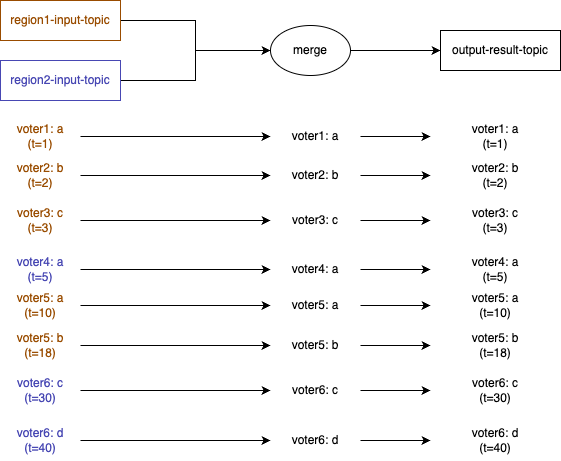

The diagram above was exported from draw.io. Its source (the exported page's mxGraphModel, read from the mxfile embedded in the PNG):
<mxGraphModel dx="499" dy="948" grid="1" gridSize="10" guides="1" tooltips="1" connect="1" arrows="1" fold="1" page="1" pageScale="1" pageWidth="1169" pageHeight="827" math="0" shadow="0">
  <root>
    <mxCell id="0" />
    <mxCell id="1" parent="0" />
    <mxCell id="pKS4B4EWEE2jMQGI_RAB-51" style="edgeStyle=orthogonalEdgeStyle;rounded=0;orthogonalLoop=1;jettySize=auto;html=1;entryX=0;entryY=0.5;entryDx=0;entryDy=0;strokeColor=#000000;fontColor=#000000;" parent="1" source="pKS4B4EWEE2jMQGI_RAB-52" target="pKS4B4EWEE2jMQGI_RAB-54" edge="1">
      <mxGeometry relative="1" as="geometry" />
    </mxCell>
    <mxCell id="pKS4B4EWEE2jMQGI_RAB-52" value="&lt;div&gt;&lt;font color=&quot;#994c00&quot;&gt;region1-input-topic&lt;/font&gt;&lt;/div&gt;" style="rounded=0;whiteSpace=wrap;html=1;strokeColor=#994C00;fontColor=#000000;" parent="1" vertex="1">
      <mxGeometry x="80" y="130" width="120" height="40" as="geometry" />
    </mxCell>
    <mxCell id="UVN9ZvTIUVG2hzxVgpi9-4" style="edgeStyle=orthogonalEdgeStyle;rounded=0;orthogonalLoop=1;jettySize=auto;html=1;entryX=0;entryY=0.5;entryDx=0;entryDy=0;" parent="1" source="pKS4B4EWEE2jMQGI_RAB-54" target="cnL0BJFdg0d7fFRK8mFJ-2" edge="1">
      <mxGeometry relative="1" as="geometry" />
    </mxCell>
    <mxCell id="pKS4B4EWEE2jMQGI_RAB-54" value="merge" style="ellipse;whiteSpace=wrap;html=1;strokeColor=#000000;fontColor=#000000;" parent="1" vertex="1">
      <mxGeometry x="350" y="155" width="80" height="50" as="geometry" />
    </mxCell>
    <mxCell id="cnL0BJFdg0d7fFRK8mFJ-2" value="output-result-topic" style="rounded=0;whiteSpace=wrap;html=1;strokeColor=#000000;fontColor=#000000;" parent="1" vertex="1">
      <mxGeometry x="520" y="160" width="120" height="40" as="geometry" />
    </mxCell>
    <mxCell id="Bi6lJuceC_sSA9WiSDit-1" style="edgeStyle=orthogonalEdgeStyle;rounded=0;orthogonalLoop=1;jettySize=auto;html=1;entryX=0;entryY=0.5;entryDx=0;entryDy=0;" parent="1" source="Bi6lJuceC_sSA9WiSDit-2" target="Bi6lJuceC_sSA9WiSDit-4" edge="1">
      <mxGeometry relative="1" as="geometry" />
    </mxCell>
    <mxCell id="Bi6lJuceC_sSA9WiSDit-2" value="voter1: a&lt;div&gt;(t=1)&lt;/div&gt;" style="text;html=1;align=center;verticalAlign=middle;whiteSpace=wrap;rounded=0;fontColor=#994C00;" parent="1" vertex="1">
      <mxGeometry x="80" y="251" width="80" height="30" as="geometry" />
    </mxCell>
    <mxCell id="Bi6lJuceC_sSA9WiSDit-3" style="edgeStyle=orthogonalEdgeStyle;rounded=0;orthogonalLoop=1;jettySize=auto;html=1;" parent="1" source="Bi6lJuceC_sSA9WiSDit-4" target="Bi6lJuceC_sSA9WiSDit-5" edge="1">
      <mxGeometry relative="1" as="geometry" />
    </mxCell>
    <mxCell id="Bi6lJuceC_sSA9WiSDit-4" value="voter1: a" style="text;html=1;align=center;verticalAlign=middle;whiteSpace=wrap;rounded=0;fontColor=#000000;" parent="1" vertex="1">
      <mxGeometry x="350" y="251" width="90" height="30" as="geometry" />
    </mxCell>
    <mxCell id="Bi6lJuceC_sSA9WiSDit-5" value="&lt;div&gt;&lt;span style=&quot;background-color: initial;&quot;&gt;voter1: a&lt;/span&gt;&lt;/div&gt;&lt;div&gt;&lt;span style=&quot;background-color: initial;&quot;&gt;(t=1)&lt;/span&gt;&lt;br&gt;&lt;/div&gt;" style="text;html=1;align=center;verticalAlign=middle;whiteSpace=wrap;rounded=0;fontColor=#000000;" parent="1" vertex="1">
      <mxGeometry x="510" y="251" width="130" height="30" as="geometry" />
    </mxCell>
    <mxCell id="Bi6lJuceC_sSA9WiSDit-6" style="edgeStyle=orthogonalEdgeStyle;rounded=0;orthogonalLoop=1;jettySize=auto;html=1;entryX=0;entryY=0.5;entryDx=0;entryDy=0;" parent="1" source="Bi6lJuceC_sSA9WiSDit-7" target="Bi6lJuceC_sSA9WiSDit-9" edge="1">
      <mxGeometry relative="1" as="geometry" />
    </mxCell>
    <mxCell id="Bi6lJuceC_sSA9WiSDit-7" value="voter2: b&lt;div&gt;(t=2)&lt;/div&gt;" style="text;html=1;align=center;verticalAlign=middle;whiteSpace=wrap;rounded=0;fontColor=#994C00;" parent="1" vertex="1">
      <mxGeometry x="80" y="290" width="80" height="30" as="geometry" />
    </mxCell>
    <mxCell id="Bi6lJuceC_sSA9WiSDit-8" style="edgeStyle=orthogonalEdgeStyle;rounded=0;orthogonalLoop=1;jettySize=auto;html=1;entryX=0;entryY=0.5;entryDx=0;entryDy=0;" parent="1" source="Bi6lJuceC_sSA9WiSDit-9" target="Bi6lJuceC_sSA9WiSDit-10" edge="1">
      <mxGeometry relative="1" as="geometry" />
    </mxCell>
    <mxCell id="Bi6lJuceC_sSA9WiSDit-9" value="voter2: b" style="text;html=1;align=center;verticalAlign=middle;whiteSpace=wrap;rounded=0;fontColor=#000000;" parent="1" vertex="1">
      <mxGeometry x="350" y="290" width="90" height="30" as="geometry" />
    </mxCell>
    <mxCell id="Bi6lJuceC_sSA9WiSDit-10" value="&lt;div&gt;&lt;span style=&quot;background-color: initial;&quot;&gt;voter2: b&lt;/span&gt;&lt;/div&gt;&lt;div&gt;&lt;span style=&quot;background-color: initial;&quot;&gt;(t=2)&lt;/span&gt;&lt;br&gt;&lt;/div&gt;" style="text;html=1;align=center;verticalAlign=middle;whiteSpace=wrap;rounded=0;fontColor=#000000;" parent="1" vertex="1">
      <mxGeometry x="510" y="290" width="130" height="30" as="geometry" />
    </mxCell>
    <mxCell id="Bi6lJuceC_sSA9WiSDit-11" style="edgeStyle=orthogonalEdgeStyle;rounded=0;orthogonalLoop=1;jettySize=auto;html=1;entryX=0;entryY=0.5;entryDx=0;entryDy=0;" parent="1" source="Bi6lJuceC_sSA9WiSDit-12" target="Bi6lJuceC_sSA9WiSDit-14" edge="1">
      <mxGeometry relative="1" as="geometry" />
    </mxCell>
    <mxCell id="Bi6lJuceC_sSA9WiSDit-12" value="voter3: c&lt;div&gt;(t=3)&lt;/div&gt;" style="text;html=1;align=center;verticalAlign=middle;whiteSpace=wrap;rounded=0;fontColor=#994C00;" parent="1" vertex="1">
      <mxGeometry x="80" y="335" width="80" height="30" as="geometry" />
    </mxCell>
    <mxCell id="Bi6lJuceC_sSA9WiSDit-13" style="edgeStyle=orthogonalEdgeStyle;rounded=0;orthogonalLoop=1;jettySize=auto;html=1;" parent="1" source="Bi6lJuceC_sSA9WiSDit-14" target="Bi6lJuceC_sSA9WiSDit-15" edge="1">
      <mxGeometry relative="1" as="geometry" />
    </mxCell>
    <mxCell id="Bi6lJuceC_sSA9WiSDit-14" value="voter3: c" style="text;html=1;align=center;verticalAlign=middle;whiteSpace=wrap;rounded=0;fontColor=#000000;" parent="1" vertex="1">
      <mxGeometry x="350" y="335" width="90" height="30" as="geometry" />
    </mxCell>
    <mxCell id="Bi6lJuceC_sSA9WiSDit-15" value="&lt;div&gt;&lt;span style=&quot;background-color: initial;&quot;&gt;voter3: c&lt;/span&gt;&lt;/div&gt;&lt;div&gt;&lt;span style=&quot;background-color: initial;&quot;&gt;(t=3)&lt;/span&gt;&lt;br&gt;&lt;/div&gt;" style="text;html=1;align=center;verticalAlign=middle;whiteSpace=wrap;rounded=0;fontColor=#000000;" parent="1" vertex="1">
      <mxGeometry x="510" y="330" width="130" height="40" as="geometry" />
    </mxCell>
    <mxCell id="Bi6lJuceC_sSA9WiSDit-16" style="edgeStyle=orthogonalEdgeStyle;rounded=0;orthogonalLoop=1;jettySize=auto;html=1;entryX=0;entryY=0.5;entryDx=0;entryDy=0;" parent="1" source="Bi6lJuceC_sSA9WiSDit-17" target="Bi6lJuceC_sSA9WiSDit-19" edge="1">
      <mxGeometry relative="1" as="geometry" />
    </mxCell>
    <mxCell id="Bi6lJuceC_sSA9WiSDit-17" value="voter4: a&lt;div&gt;(t=5)&lt;/div&gt;" style="text;html=1;align=center;verticalAlign=middle;whiteSpace=wrap;rounded=0;fontColor=#4747B3;" parent="1" vertex="1">
      <mxGeometry x="80" y="384" width="80" height="30" as="geometry" />
    </mxCell>
    <mxCell id="Bi6lJuceC_sSA9WiSDit-18" style="edgeStyle=orthogonalEdgeStyle;rounded=0;orthogonalLoop=1;jettySize=auto;html=1;" parent="1" source="Bi6lJuceC_sSA9WiSDit-19" target="Bi6lJuceC_sSA9WiSDit-20" edge="1">
      <mxGeometry relative="1" as="geometry" />
    </mxCell>
    <mxCell id="Bi6lJuceC_sSA9WiSDit-19" value="voter4: a" style="text;html=1;align=center;verticalAlign=middle;whiteSpace=wrap;rounded=0;fontColor=#000000;" parent="1" vertex="1">
      <mxGeometry x="350" y="384" width="90" height="30" as="geometry" />
    </mxCell>
    <mxCell id="Bi6lJuceC_sSA9WiSDit-20" value="&lt;div&gt;&lt;span style=&quot;background-color: initial;&quot;&gt;voter4: a&lt;/span&gt;&lt;/div&gt;&lt;div&gt;&lt;span style=&quot;background-color: initial;&quot;&gt;(t=5&lt;/span&gt;&lt;span style=&quot;background-color: initial; text-wrap: nowrap; color: rgba(0, 0, 0, 0); font-family: monospace; font-size: 0px; text-align: start;&quot;&gt;%3CmxGraphModel%3E%3Croot%3E%3CmxCell%20id%3D%220%22%2F%3E%3CmxCell%20id%3D%221%22%20parent%3D%220%22%2F%3E%3CmxCell%20id%3D%222%22%20style%3D%22edgeStyle%3DorthogonalEdgeStyle%3Brounded%3D0%3BorthogonalLoop%3D1%3BjettySize%3Dauto%3Bhtml%3D1%3BentryX%3D0%3BentryY%3D0.5%3BentryDx%3D0%3BentryDy%3D0%3B%22%20edge%3D%221%22%20source%3D%223%22%20target%3D%225%22%20parent%3D%221%22%3E%3CmxGeometry%20relative%3D%221%22%20as%3D%22geometry%22%2F%3E%3C%2FmxCell%3E%3CmxCell%20id%3D%223%22%20value%3D%22voter3%3A%20c%26lt%3Bdiv%26gt%3B(t%3D3)%26lt%3B%2Fdiv%26gt%3B%22%20style%3D%22text%3Bhtml%3D1%3Balign%3Dcenter%3BverticalAlign%3Dmiddle%3BwhiteSpace%3Dwrap%3Brounded%3D0%3BfontColor%3D%23000000%3B%22%20vertex%3D%221%22%20parent%3D%221%22%3E%3CmxGeometry%20x%3D%2280%22%20y%3D%22330%22%20width%3D%2280%22%20height%3D%2230%22%20as%3D%22geometry%22%2F%3E%3C%2FmxCell%3E%3CmxCell%20id%3D%224%22%20style%3D%22edgeStyle%3DorthogonalEdgeStyle%3Brounded%3D0%3BorthogonalLoop%3D1%3BjettySize%3Dauto%3Bhtml%3D1%3B%22%20edge%3D%221%22%20source%3D%225%22%20target%3D%226%22%20parent%3D%221%22%3E%3CmxGeometry%20relative%3D%221%22%20as%3D%22geometry%22%2F%3E%3C%2FmxCell%3E%3CmxCell%20id%3D%225%22%20value%3D%22branch-other%22%20style%3D%22text%3Bhtml%3D1%3Balign%3Dcenter%3BverticalAlign%3Dmiddle%3BwhiteSpace%3Dwrap%3Brounded%3D0%3BfontColor%3D%23000000%3B%22%20vertex%3D%221%22%20parent%3D%221%22%3E%3CmxGeometry%20x%3D%22350%22%20y%3D%22330%22%20width%3D%2280%22%20height%3D%2230%22%20as%3D%22geometry%22%2F%3E%3C%2FmxCell%3E%3CmxCell%20id%3D%226%22%20value%3D%22%26lt%3Bdiv%26gt%3Boutput-other-topic%26lt%3Bbr%26gt%3B%26lt%3B%2Fdiv%26gt%3Bvoter3%3A%20c%26lt%3Bspan%20style%3D%26quot%3Bbackground-color%3A%20initial%3B%26quot%3B%26gt%3B(t%3D3)%26lt%3B%2Fspan%26gt%3B%22%20style%3D%22text%3Bhtml%3D1%3Balign%3Dcenter%3BverticalAlign%3Dmiddle%3BwhiteSpace%3Dwrap%3Brounded%3D0%3BfontColor%3D%23000000%3B%22%20vertex%3D%221%22%20parent%3D%221%22%3E%3CmxGeometry%20x%3D%22510%22%20y%3D%22330%22%20width%3D%22130%22%20height%3D%2230%22%20as%3D%22geometry%22%2F%3E%3C%2FmxCell%3E%3C%2Froot%3E%3C%2FmxGraphModel%3E&lt;/span&gt;&lt;span style=&quot;background-color: initial;&quot;&gt;)&lt;/span&gt;&lt;br&gt;&lt;/div&gt;" style="text;html=1;align=center;verticalAlign=middle;whiteSpace=wrap;rounded=0;fontColor=#000000;" parent="1" vertex="1">
      <mxGeometry x="510" y="384" width="130" height="30" as="geometry" />
    </mxCell>
    <mxCell id="Bi6lJuceC_sSA9WiSDit-21" style="edgeStyle=orthogonalEdgeStyle;rounded=0;orthogonalLoop=1;jettySize=auto;html=1;entryX=0;entryY=0.5;entryDx=0;entryDy=0;" parent="1" source="Bi6lJuceC_sSA9WiSDit-22" target="Bi6lJuceC_sSA9WiSDit-24" edge="1">
      <mxGeometry relative="1" as="geometry" />
    </mxCell>
    <mxCell id="Bi6lJuceC_sSA9WiSDit-22" value="voter5: a&lt;div&gt;(t=10)&lt;/div&gt;" style="text;html=1;align=center;verticalAlign=middle;whiteSpace=wrap;rounded=0;fontColor=#994C00;" parent="1" vertex="1">
      <mxGeometry x="80" y="420" width="80" height="30" as="geometry" />
    </mxCell>
    <mxCell id="Bi6lJuceC_sSA9WiSDit-23" style="edgeStyle=orthogonalEdgeStyle;rounded=0;orthogonalLoop=1;jettySize=auto;html=1;" parent="1" source="Bi6lJuceC_sSA9WiSDit-24" target="Bi6lJuceC_sSA9WiSDit-25" edge="1">
      <mxGeometry relative="1" as="geometry" />
    </mxCell>
    <mxCell id="Bi6lJuceC_sSA9WiSDit-24" value="voter5: a" style="text;html=1;align=center;verticalAlign=middle;whiteSpace=wrap;rounded=0;fontColor=#000000;" parent="1" vertex="1">
      <mxGeometry x="350" y="420" width="90" height="30" as="geometry" />
    </mxCell>
    <mxCell id="Bi6lJuceC_sSA9WiSDit-25" value="&lt;div&gt;&lt;span style=&quot;background-color: initial;&quot;&gt;voter5: a&lt;/span&gt;&lt;/div&gt;&lt;div&gt;&lt;span style=&quot;background-color: initial;&quot;&gt;(t=10)&lt;/span&gt;&lt;br&gt;&lt;/div&gt;" style="text;html=1;align=center;verticalAlign=middle;whiteSpace=wrap;rounded=0;fontColor=#000000;" parent="1" vertex="1">
      <mxGeometry x="510" y="420" width="130" height="30" as="geometry" />
    </mxCell>
    <mxCell id="Bi6lJuceC_sSA9WiSDit-26" style="edgeStyle=orthogonalEdgeStyle;rounded=0;orthogonalLoop=1;jettySize=auto;html=1;entryX=0;entryY=0.5;entryDx=0;entryDy=0;" parent="1" source="Bi6lJuceC_sSA9WiSDit-27" target="Bi6lJuceC_sSA9WiSDit-29" edge="1">
      <mxGeometry relative="1" as="geometry" />
    </mxCell>
    <mxCell id="Bi6lJuceC_sSA9WiSDit-27" value="voter5: b&lt;div&gt;(t=18)&lt;/div&gt;" style="text;html=1;align=center;verticalAlign=middle;whiteSpace=wrap;rounded=0;fontColor=#994C00;" parent="1" vertex="1">
      <mxGeometry x="80" y="460" width="80" height="30" as="geometry" />
    </mxCell>
    <mxCell id="Bi6lJuceC_sSA9WiSDit-28" style="edgeStyle=orthogonalEdgeStyle;rounded=0;orthogonalLoop=1;jettySize=auto;html=1;" parent="1" source="Bi6lJuceC_sSA9WiSDit-29" target="Bi6lJuceC_sSA9WiSDit-30" edge="1">
      <mxGeometry relative="1" as="geometry" />
    </mxCell>
    <mxCell id="Bi6lJuceC_sSA9WiSDit-29" value="voter5: b" style="text;html=1;align=center;verticalAlign=middle;whiteSpace=wrap;rounded=0;fontColor=#000000;" parent="1" vertex="1">
      <mxGeometry x="350" y="460" width="90" height="30" as="geometry" />
    </mxCell>
    <mxCell id="Bi6lJuceC_sSA9WiSDit-30" value="&lt;div&gt;&lt;span style=&quot;background-color: initial;&quot;&gt;voter5: b&lt;/span&gt;&lt;/div&gt;&lt;div&gt;&lt;span style=&quot;background-color: initial;&quot;&gt;(t=18)&lt;/span&gt;&lt;br&gt;&lt;/div&gt;" style="text;html=1;align=center;verticalAlign=middle;whiteSpace=wrap;rounded=0;fontColor=#000000;" parent="1" vertex="1">
      <mxGeometry x="510" y="460" width="130" height="30" as="geometry" />
    </mxCell>
    <mxCell id="Bi6lJuceC_sSA9WiSDit-31" style="edgeStyle=orthogonalEdgeStyle;rounded=0;orthogonalLoop=1;jettySize=auto;html=1;entryX=0;entryY=0.5;entryDx=0;entryDy=0;" parent="1" source="Bi6lJuceC_sSA9WiSDit-32" target="Bi6lJuceC_sSA9WiSDit-34" edge="1">
      <mxGeometry relative="1" as="geometry" />
    </mxCell>
    <mxCell id="Bi6lJuceC_sSA9WiSDit-32" value="voter6: c&lt;div&gt;(t=30)&lt;/div&gt;" style="text;html=1;align=center;verticalAlign=middle;whiteSpace=wrap;rounded=0;fontColor=#4747B3;" parent="1" vertex="1">
      <mxGeometry x="80" y="505" width="80" height="30" as="geometry" />
    </mxCell>
    <mxCell id="Bi6lJuceC_sSA9WiSDit-33" style="edgeStyle=orthogonalEdgeStyle;rounded=0;orthogonalLoop=1;jettySize=auto;html=1;" parent="1" source="Bi6lJuceC_sSA9WiSDit-34" target="Bi6lJuceC_sSA9WiSDit-35" edge="1">
      <mxGeometry relative="1" as="geometry" />
    </mxCell>
    <mxCell id="Bi6lJuceC_sSA9WiSDit-34" value="voter6: c" style="text;html=1;align=center;verticalAlign=middle;whiteSpace=wrap;rounded=0;fontColor=#000000;" parent="1" vertex="1">
      <mxGeometry x="350" y="505" width="90" height="30" as="geometry" />
    </mxCell>
    <mxCell id="Bi6lJuceC_sSA9WiSDit-35" value="&lt;div&gt;&lt;span style=&quot;background-color: initial;&quot;&gt;voter6: c&lt;/span&gt;&lt;/div&gt;&lt;div&gt;&lt;span style=&quot;background-color: initial;&quot;&gt;(t=30)&lt;/span&gt;&lt;br&gt;&lt;/div&gt;" style="text;html=1;align=center;verticalAlign=middle;whiteSpace=wrap;rounded=0;fontColor=#000000;" parent="1" vertex="1">
      <mxGeometry x="510" y="500" width="130" height="40" as="geometry" />
    </mxCell>
    <mxCell id="Bi6lJuceC_sSA9WiSDit-36" style="edgeStyle=orthogonalEdgeStyle;rounded=0;orthogonalLoop=1;jettySize=auto;html=1;entryX=0;entryY=0.5;entryDx=0;entryDy=0;" parent="1" source="Bi6lJuceC_sSA9WiSDit-37" target="Bi6lJuceC_sSA9WiSDit-39" edge="1">
      <mxGeometry relative="1" as="geometry" />
    </mxCell>
    <mxCell id="Bi6lJuceC_sSA9WiSDit-37" value="voter6: d&lt;div&gt;(t=40)&lt;/div&gt;" style="text;html=1;align=center;verticalAlign=middle;whiteSpace=wrap;rounded=0;fontColor=#4747B3;" parent="1" vertex="1">
      <mxGeometry x="80" y="555" width="80" height="30" as="geometry" />
    </mxCell>
    <mxCell id="Bi6lJuceC_sSA9WiSDit-38" style="edgeStyle=orthogonalEdgeStyle;rounded=0;orthogonalLoop=1;jettySize=auto;html=1;" parent="1" source="Bi6lJuceC_sSA9WiSDit-39" target="Bi6lJuceC_sSA9WiSDit-40" edge="1">
      <mxGeometry relative="1" as="geometry" />
    </mxCell>
    <mxCell id="Bi6lJuceC_sSA9WiSDit-39" value="voter6: d" style="text;html=1;align=center;verticalAlign=middle;whiteSpace=wrap;rounded=0;fontColor=#000000;" parent="1" vertex="1">
      <mxGeometry x="350" y="555" width="90" height="30" as="geometry" />
    </mxCell>
    <mxCell id="Bi6lJuceC_sSA9WiSDit-40" value="&lt;div&gt;&lt;span style=&quot;background-color: initial;&quot;&gt;voter6: d&lt;/span&gt;&lt;/div&gt;&lt;div&gt;&lt;span style=&quot;background-color: initial;&quot;&gt;(t=40)&lt;/span&gt;&lt;/div&gt;" style="text;html=1;align=center;verticalAlign=middle;whiteSpace=wrap;rounded=0;fontColor=#000000;" parent="1" vertex="1">
      <mxGeometry x="510" y="550" width="130" height="40" as="geometry" />
    </mxCell>
    <mxCell id="Jtkknxkh3dQg5pzSlDY4-2" style="edgeStyle=orthogonalEdgeStyle;rounded=0;orthogonalLoop=1;jettySize=auto;html=1;entryX=0;entryY=0.5;entryDx=0;entryDy=0;" parent="1" source="Jtkknxkh3dQg5pzSlDY4-1" target="pKS4B4EWEE2jMQGI_RAB-54" edge="1">
      <mxGeometry relative="1" as="geometry" />
    </mxCell>
    <mxCell id="Jtkknxkh3dQg5pzSlDY4-1" value="&lt;div&gt;&lt;font color=&quot;#4747b3&quot;&gt;region2-input-topic&lt;/font&gt;&lt;/div&gt;" style="rounded=0;whiteSpace=wrap;html=1;strokeColor=#4747B3;fontColor=#000000;" parent="1" vertex="1">
      <mxGeometry x="80" y="190" width="120" height="40" as="geometry" />
    </mxCell>
  </root>
</mxGraphModel>